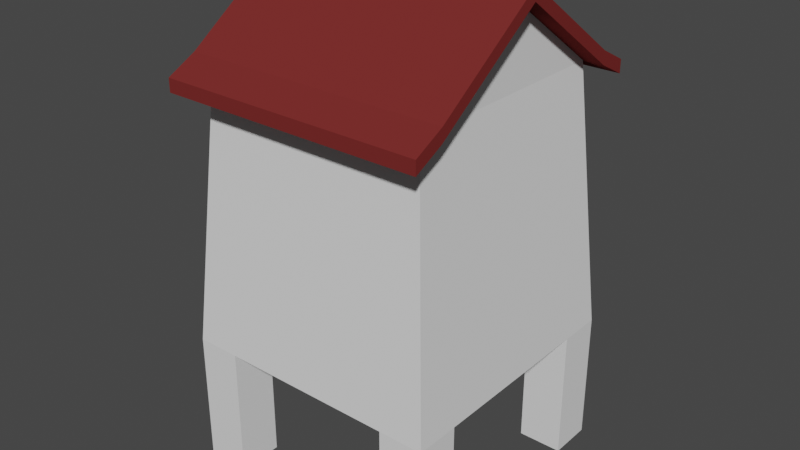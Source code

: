 # Source: hive.blend  (saved by Blender 2.93.21; exported with 4.5.12 LTS)
import bpy
from mathutils import Matrix  # noqa: F401  (used for matrix-valued properties, if any)

bpy.ops.wm.read_factory_settings(use_empty=True)
scene = bpy.context.scene
scene.name = 'Scene'

# ---- collections
col_collection = bpy.data.collections.new('Collection'); scene.collection.children.link(col_collection)

# ---- materials (node trees are filled in below, after node groups)
mat_material_001 = bpy.data.materials.new('Material.001')
mat_material_001.use_transparent_shadow = False

# ---- material node trees
mat_material_001.use_nodes = True; mat_material_001.node_tree.nodes.clear()
_N = mat_material_001.node_tree.nodes; _L = mat_material_001.node_tree.links
n0 = _N.new('ShaderNodeBsdfPrincipled'); n0.name = 'Principled BSDF'; n0.location = (10, 300)
n0.distribution = 'GGX'
n0.subsurface_method = 'BURLEY'
n0.inputs[0].default_value = (0.1789, 0.02653, 0.02495, 1.0)
n0.inputs[2].default_value = 1.0
n0.inputs[3].default_value = 1.45
n0.inputs[13].default_value = 0.0
n0.inputs[27].default_value = (0.0, 0.0, 0.0, 1.0)
n0.inputs[28].default_value = 1.0
n1 = _N.new('ShaderNodeOutputMaterial'); n1.name = 'Material Output'; n1.location = (300, 300)
_L.new(n0.outputs[0], n1.inputs[0])
n1.is_active_output = True

# ---- world
world_world = bpy.data.worlds.new('World'); scene.world = world_world
world_world.use_nodes = True; world_world.node_tree.nodes.clear()
_N = world_world.node_tree.nodes; _L = world_world.node_tree.links
n0 = _N.new('ShaderNodeOutputWorld'); n0.name = 'World Output'; n0.location = (300, 300)
n1 = _N.new('ShaderNodeBackground'); n1.name = 'Background'; n1.location = (10, 300)
n1.inputs[0].default_value = (0.05088, 0.05088, 0.05088, 1.0)
_L.new(n1.outputs[0], n0.inputs[0])
n0.is_active_output = True
world_world.color = (0.05088, 0.05088, 0.05088)
world_world.use_sun_shadow = False
world_world.sun_shadow_jitter_overblur = 0.0

# ---- meshes
me_cube_001 = bpy.data.meshes.new('Cube.001')
me_cube_001.from_pydata([(-1.0, -1.0, 1.0), (-0.8455, -0.8455, 3.0), (-1.0, 1.0, 1.0), (-0.8455, 0.8455, 3.0), (1.0, -1.0, 1.0), (0.8455, -0.8455, 3.0), (1.0, 1.0, 1.0), (0.8455, 0.8455, 3.0), (-0.8455, 0.0, 3.599), (0.8455, 0.0, 3.599), (0.6639, 1.0, 0.0), (-0.6639, -0.6639, 0.0), (-0.6639, -1.0, 0.0), (0.6639, -1.0, 0.0), (0.6639, -0.6639, 0.0), (-1.0, 0.6639, 1.0), (-1.0, -0.6639, 1.0), (0.6639, 1.0, 1.0), (-0.6639, 1.0, 1.0), (1.0, -0.6639, 1.0), (1.0, 0.6639, 1.0), (-0.6639, -1.0, 1.0), (0.6639, -1.0, 1.0), (0.6639, -0.6639, 1.0), (-0.6639, -0.6639, 1.0), (-0.6639, 0.6639, 1.0), (0.6639, 0.6639, 1.0), (0.6639, 0.6639, 0.0), (-0.6639, 0.6639, 0.0), (-0.6639, 1.0, 0.0), (-1.0, -0.6639, 0.0), (-1.0, 0.6639, 0.0), (1.0, -0.6639, 0.0), (1.0, 0.6639, 0.0), (-1.0, -1.0, 0.0), (-1.0, 1.0, 0.0), (1.0, 1.0, 0.0), (1.0, -1.0, 0.0)], [], [(22, 23, 14, 13), (15, 2, 35, 31), (16, 24, 11, 30), (35, 29, 28, 31), (4, 5, 1, 0, 21, 22), (0, 1, 8, 3, 2, 15, 16), (2, 3, 7, 6, 17, 18), (6, 7, 9, 5, 4, 19, 20), (23, 24, 25, 26), (23, 22, 21, 24), (17, 26, 25, 18), (24, 16, 15, 25), (19, 23, 26, 20), (21, 0, 34, 12), (10, 36, 33, 27), (14, 32, 37, 13), (30, 11, 12, 34), (2, 18, 29, 35), (25, 15, 31, 28), (17, 6, 36, 10), (24, 21, 12, 11), (6, 20, 33, 36), (23, 19, 32, 14), (19, 4, 37, 32), (20, 26, 27, 33), (26, 17, 10, 27), (4, 22, 13, 37), (0, 16, 30, 34), (18, 25, 28, 29)])
_uv = me_cube_001.uv_layers.new(name='UVMap')
_uv.uv.foreach_set('vector', [0.333, 0.75, 0.333, 0.708, 0.333, 0.708, 0.333, 0.75, 0.375, 0.208, 0.375, 0.25, 0.375, 0.25, 0.375, 0.208, 0.125, 0.708, 0.167, 0.708, 0.167, 0.708, 0.125, 0.708, 0.125, 0.5, 0.167, 0.5, 0.167, 0.542, 0.125, 0.542, 0.375, 0.75, 0.625, 0.75, 0.625, 1.0, 0.375, 1.0, 0.375, 0.958, 0.375, 0.792, 0.375, 0.0, 0.625, 0.0, 0.625, 0.125, 0.625, 0.25, 0.375, 0.25, 0.375, 0.208, 0.375, 0.04202, 0.375, 0.25, 0.625, 0.25, 0.625, 0.5, 0.375, 0.5, 0.375, 0.458, 0.375, 0.292, 0.375, 0.5, 0.625, 0.5, 0.625, 0.625, 0.625, 0.75, 0.375, 0.75, 0.375, 0.708, 0.375, 0.542, 0.333, 0.708, 0.167, 0.708, 0.167, 0.542, 0.333, 0.542, 0.333, 0.708, 0.333, 0.75, 0.167, 0.75, 0.167, 0.708, 0.333, 0.5, 0.333, 0.542, 0.167, 0.542, 0.167, 0.5, 0.167, 0.708, 0.125, 0.708, 0.125, 0.542, 0.167, 0.542, 0.375, 0.708, 0.333, 0.708, 0.333, 0.542, 0.375, 0.542, 0.375, 0.958, 0.375, 1.0, 0.375, 1.0, 0.375, 0.958, 0.333, 0.5, 0.375, 0.5, 0.375, 0.542, 0.333, 0.542, 0.333, 0.708, 0.375, 0.708, 0.375, 0.75, 0.333, 0.75, 0.125, 0.708, 0.167, 0.708, 0.167, 0.75, 0.125, 0.75, 0.375, 0.25, 0.375, 0.292, 0.375, 0.292, 0.375, 0.25, 0.167, 0.542, 0.125, 0.542, 0.125, 0.542, 0.167, 0.542, 0.375, 0.458, 0.375, 0.5, 0.375, 0.5, 0.375, 0.458, 0.167, 0.708, 0.167, 0.75, 0.167, 0.75, 0.167, 0.708, 0.375, 0.5, 0.375, 0.542, 0.375, 0.542, 0.375, 0.5, 0.333, 0.708, 0.375, 0.708, 0.375, 0.708, 0.333, 0.708, 0.375, 0.708, 0.375, 0.75, 0.375, 0.75, 0.375, 0.708, 0.375, 0.542, 0.333, 0.542, 0.333, 0.542, 0.375, 0.542, 0.333, 0.542, 0.333, 0.5, 0.333, 0.5, 0.333, 0.542, 0.375, 0.75, 0.375, 0.792, 0.375, 0.792, 0.375, 0.75, 0.375, 0.0, 0.375, 0.04202, 0.375, 0.04202, 0.375, 0.0, 0.167, 0.5, 0.167, 0.542, 0.167, 0.542, 0.167, 0.5])
me_cube_001.use_remesh_fix_poles = True
me_cube_001.use_remesh_preserve_attributes = False
me_cube_001.update()
me_cube_002 = bpy.data.meshes.new('Cube.002')
me_cube_002.from_pydata([(-0.8455, -0.8455, 3.0), (-0.8455, 0.8455, 3.0), (0.8455, -0.8455, 3.0), (0.8455, 0.8455, 3.0), (-0.8455, 0.0, 3.599), (0.8455, 0.0, 3.599), (-0.8455, 0.0, 3.699), (-0.8455, 0.8455, 3.1), (0.8455, 0.8455, 3.1), (0.8455, 0.0, 3.699), (0.8455, -0.8455, 3.1), (-0.8455, -0.8455, 3.1), (-0.8455, 1.071, 2.884), (0.8455, 1.071, 2.884), (0.8455, -1.071, 2.884), (-0.8455, -1.071, 2.884), (0.8455, 1.071, 2.984), (-0.8455, 1.071, 2.984), (0.8455, -1.071, 2.984), (-0.8455, -1.071, 2.984), (-1.001, 0.0, 3.599), (-1.001, 0.8455, 3.0), (1.001, 0.0, 3.599), (1.001, -0.8455, 3.0), (-1.001, -0.8455, 3.0), (1.001, 0.8455, 3.0), (1.001, 0.8455, 3.1), (-1.001, 0.0, 3.699), (-1.001, 0.8455, 3.1), (1.001, 0.0, 3.699), (1.001, -0.8455, 3.1), (-1.001, -0.8455, 3.1), (1.001, 1.071, 2.884), (1.001, 1.071, 2.984), (-1.001, 1.071, 2.984), (-1.001, 1.071, 2.884), (1.001, -1.071, 2.884), (1.001, -1.071, 2.984), (-1.001, -1.071, 2.984), (-1.001, -1.071, 2.884)], [], [(8, 9, 29, 26), (16, 8, 26, 33), (9, 6, 11, 10), (8, 7, 6, 9), (4, 0, 24, 20), (15, 19, 38, 39), (11, 6, 27, 31), (3, 13, 32, 25), (15, 14, 18, 19), (13, 12, 17, 16), (0, 2, 14, 15), (10, 11, 19, 18), (3, 1, 12, 13), (7, 8, 16, 17), (18, 14, 36, 37), (10, 18, 37, 30), (21, 20, 27, 28), (22, 25, 26, 29), (21, 28, 34, 35), (31, 24, 39, 38), (20, 24, 31, 27), (23, 22, 29, 30), (23, 30, 37, 36), (26, 25, 32, 33), (0, 15, 39, 24), (5, 3, 25, 22), (19, 11, 31, 38), (13, 16, 33, 32), (7, 17, 34, 28), (6, 7, 28, 27), (2, 5, 22, 23), (12, 1, 21, 35), (14, 2, 23, 36), (1, 4, 20, 21), (9, 10, 30, 29), (17, 12, 35, 34)])
_uv = me_cube_002.uv_layers.new(name='UVMap')
_uv.uv.foreach_set('vector', [0.625, 0.5, 0.625, 0.625, 0.625, 0.625, 0.625, 0.5, 0.625, 0.5, 0.625, 0.5, 0.625, 0.5, 0.625, 0.5, 0.625, 0.625, 0.875, 0.625, 0.875, 0.75, 0.625, 0.75, 0.625, 0.5, 0.875, 0.5, 0.875, 0.625, 0.625, 0.625, 0.625, 0.125, 0.625, 0.0, 0.625, 0.0, 0.625, 0.125, 0.625, 1.0, 0.625, 1.0, 0.625, 1.0, 0.625, 1.0, 0.875, 0.75, 0.875, 0.625, 0.875, 0.625, 0.875, 0.75, 0.625, 0.5, 0.625, 0.5, 0.625, 0.5, 0.625, 0.5, 0.625, 1.0, 0.625, 0.75, 0.625, 0.75, 0.625, 1.0, 0.625, 0.5, 0.625, 0.25, 0.625, 0.25, 0.625, 0.5, 0.625, 1.0, 0.625, 0.75, 0.625, 0.75, 0.625, 1.0, 0.625, 0.75, 0.875, 0.75, 0.875, 0.75, 0.625, 0.75, 0.625, 0.5, 0.625, 0.25, 0.625, 0.25, 0.625, 0.5, 0.875, 0.5, 0.625, 0.5, 0.625, 0.5, 0.875, 0.5, 0.625, 0.75, 0.625, 0.75, 0.625, 0.75, 0.625, 0.75, 0.625, 0.75, 0.625, 0.75, 0.625, 0.75, 0.625, 0.75, 0.625, 0.25, 0.625, 0.125, 0.625, 0.125, 0.625, 0.25, 0.625, 0.625, 0.625, 0.5, 0.625, 0.5, 0.625, 0.625, 0.625, 0.25, 0.625, 0.25, 0.625, 0.25, 0.625, 0.25, 0.625, 0.0, 0.625, 0.0, 0.625, 0.0, 0.625, 0.0, 0.625, 0.125, 0.625, 0.0, 0.625, 0.0, 0.625, 0.125, 0.625, 0.75, 0.625, 0.625, 0.625, 0.625, 0.625, 0.75, 0.625, 0.75, 0.625, 0.75, 0.625, 0.75, 0.625, 0.75, 0.625, 0.5, 0.625, 0.5, 0.625, 0.5, 0.625, 0.5, 0.625, 1.0, 0.625, 1.0, 0.625, 1.0, 0.625, 1.0, 0.625, 0.625, 0.625, 0.5, 0.625, 0.5, 0.625, 0.625, 0.875, 0.75, 0.875, 0.75, 0.875, 0.75, 0.875, 0.75, 0.625, 0.5, 0.625, 0.5, 0.625, 0.5, 0.625, 0.5, 0.875, 0.5, 0.875, 0.5, 0.875, 0.5, 0.875, 0.5, 0.875, 0.625, 0.875, 0.5, 0.875, 0.5, 0.875, 0.625, 0.625, 0.75, 0.625, 0.625, 0.625, 0.625, 0.625, 0.75, 0.625, 0.25, 0.625, 0.25, 0.625, 0.25, 0.625, 0.25, 0.625, 0.75, 0.625, 0.75, 0.625, 0.75, 0.625, 0.75, 0.625, 0.25, 0.625, 0.125, 0.625, 0.125, 0.625, 0.25, 0.625, 0.625, 0.625, 0.75, 0.625, 0.75, 0.625, 0.625, 0.625, 0.25, 0.625, 0.25, 0.625, 0.25, 0.625, 0.25])
me_cube_002.materials.append(mat_material_001)
me_cube_002.use_remesh_fix_poles = True
me_cube_002.use_remesh_preserve_attributes = False
me_cube_002.update()

# ---- objects
ob_cube = bpy.data.objects.new('Cube', me_cube_001)
ob_cube_001 = bpy.data.objects.new('Cube.001', me_cube_002)

# ---- transforms, parenting, visibility, modifiers, constraints
ob_cube.location = (0.0, 0.0, 0.0)
ob_cube_001.location = (0.0, 0.0, 0.0)

# ---- collection membership
col_collection.objects.link(ob_cube)
col_collection.objects.link(ob_cube_001)

# ---- scene / render settings (as saved in the file)
scene.frame_start = 1; scene.frame_end = 250; scene.frame_set(1)
scene.render.engine = 'BLENDER_EEVEE_NEXT'
scene.cycles.use_denoising = False
scene.cycles.samples = 128
scene.cycles.sampling_pattern = 'TABULATED_SOBOL'
scene.cycles.use_adaptive_sampling = False
scene.cycles.use_light_tree = False
scene.view_settings.view_transform = 'Filmic'
bpy.context.view_layer.update()

# ---- added for rendering (the .blend has no active camera and no usable light): camera, sun
cam_auto = bpy.data.cameras.new('AutoCamera')
cam_auto.lens = 50.0
cam_auto.sensor_width = 36.0
cam_auto.clip_end = 1000.0
ob_auto_camera = bpy.data.objects.new('AutoCamera', cam_auto)
scene.collection.objects.link(ob_auto_camera)
ob_auto_camera.location = (4.36751, -5.24102, 5.3437)
ob_auto_camera.rotation_euler = (1.09748, -7.21219e-08, 0.694738)
scene.camera = ob_auto_camera
light_auto_sun = bpy.data.lights.new('AutoSun', 'SUN')
light_auto_sun.energy = 3.0
light_auto_sun.angle = 0.0523599
ob_auto_sun = bpy.data.objects.new('AutoSun', light_auto_sun)
scene.collection.objects.link(ob_auto_sun)
ob_auto_sun.rotation_euler = (0.872665, 0.174533, 0.523599)
bpy.context.view_layer.update()
